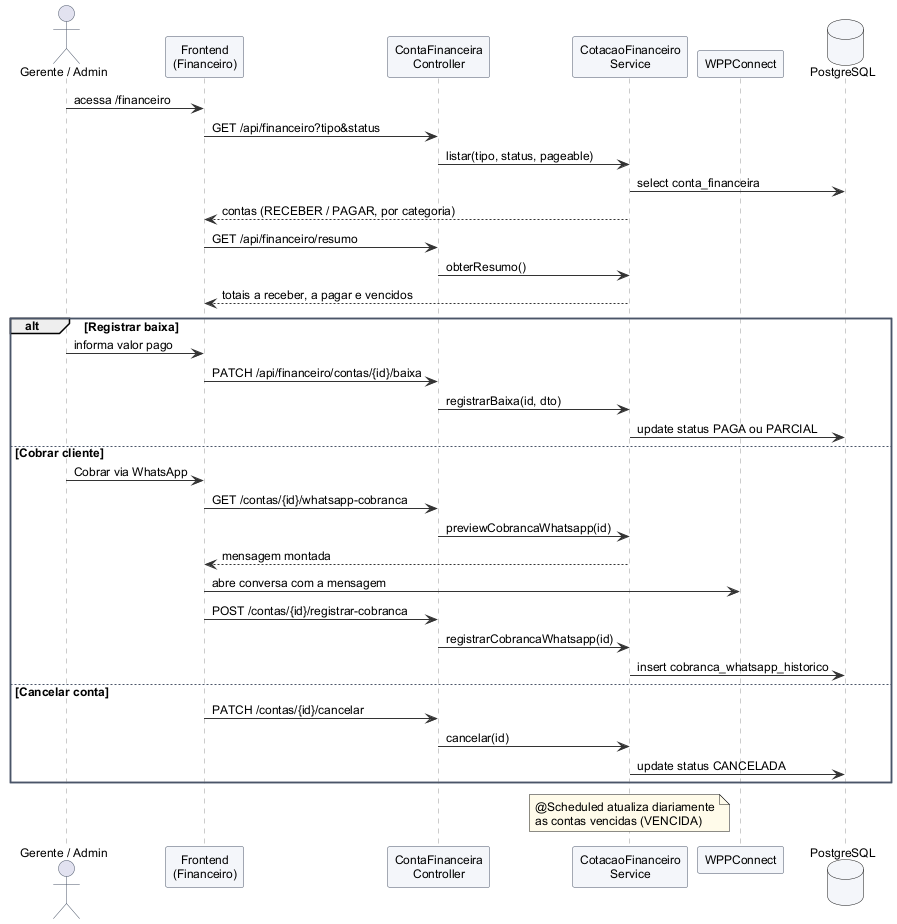

The diagram above was rendered by PlantUML. Its source (embedded in the PNG):
@startuml

skinparam defaultFontName Arial
skinparam defaultFontSize 12
skinparam shadowing false
skinparam backgroundColor white
skinparam ArrowColor #333333
skinparam ParticipantBackgroundColor #F4F6FA
skinparam ParticipantBorderColor #4A5568
skinparam ActorBorderColor #4A5568
skinparam DatabaseBackgroundColor #F4F6FA
skinparam SequenceLifeLineBorderColor #999999
skinparam NoteBackgroundColor #FFFBEA
skinparam ClassBackgroundColor #F8FAFC
skinparam ClassBorderColor #4A5568
skinparam ClassHeaderBackgroundColor #E2E8F0
skinparam PackageBorderColor #4A5568
skinparam UsecaseBackgroundColor #EEF4FB
skinparam UsecaseBorderColor #4A5568
skinparam RectangleBorderColor #4A5568
skinparam ComponentBackgroundColor #F4F6FA
skinparam NodeBackgroundColor #F4F6FA

actor "Gerente / Admin" as U
participant "Frontend\n(Financeiro)" as FE
participant "ContaFinanceira\nController" as C
participant "CotacaoFinanceiro\nService" as S
participant "WPPConnect" as W
database PostgreSQL as DB

U -> FE : acessa /financeiro
FE -> C : GET /api/financeiro?tipo&status
C -> S : listar(tipo, status, pageable)
S -> DB : select conta_financeira
S --> FE : contas (RECEBER / PAGAR, por categoria)
FE -> C : GET /api/financeiro/resumo
C -> S : obterResumo()
S --> FE : totais a receber, a pagar e vencidos

alt Registrar baixa
  U -> FE : informa valor pago
  FE -> C : PATCH /api/financeiro/contas/{id}/baixa
  C -> S : registrarBaixa(id, dto)
  S -> DB : update status PAGA ou PARCIAL
else Cobrar cliente
  U -> FE : Cobrar via WhatsApp
  FE -> C : GET /contas/{id}/whatsapp-cobranca
  C -> S : previewCobrancaWhatsapp(id)
  S --> FE : mensagem montada
  FE -> W : abre conversa com a mensagem
  FE -> C : POST /contas/{id}/registrar-cobranca
  C -> S : registrarCobrancaWhatsapp(id)
  S -> DB : insert cobranca_whatsapp_historico
else Cancelar conta
  FE -> C : PATCH /contas/{id}/cancelar
  C -> S : cancelar(id)
  S -> DB : update status CANCELADA
end
note over S : @Scheduled atualiza diariamente\nas contas vencidas (VENCIDA)
@enduml